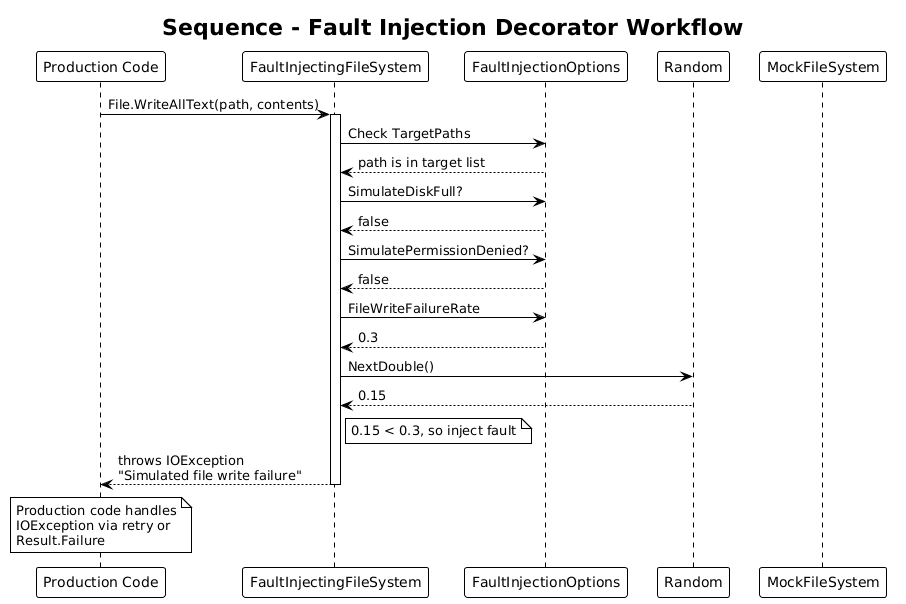

The diagram above was rendered by PlantUML. Its source (embedded in the PNG):
@startuml
!theme plain

title Sequence - Fault Injection Decorator Workflow

participant "Production Code" as Prod
participant "FaultInjectingFileSystem" as FaultFs
participant "FaultInjectionOptions" as Opts
participant "Random" as Rng
participant "MockFileSystem" as Inner

Prod -> FaultFs : File.WriteAllText(path, contents)
activate FaultFs

FaultFs -> Opts : Check TargetPaths
Opts --> FaultFs : path is in target list

FaultFs -> Opts : SimulateDiskFull?
Opts --> FaultFs : false

FaultFs -> Opts : SimulatePermissionDenied?
Opts --> FaultFs : false

FaultFs -> Opts : FileWriteFailureRate
Opts --> FaultFs : 0.3

FaultFs -> Rng : NextDouble()
Rng --> FaultFs : 0.15

note right of FaultFs: 0.15 < 0.3, so inject fault

FaultFs --> Prod : throws IOException\n"Simulated file write failure"
deactivate FaultFs

note over Prod: Production code handles\nIOException via retry or\nResult.Failure
@enduml